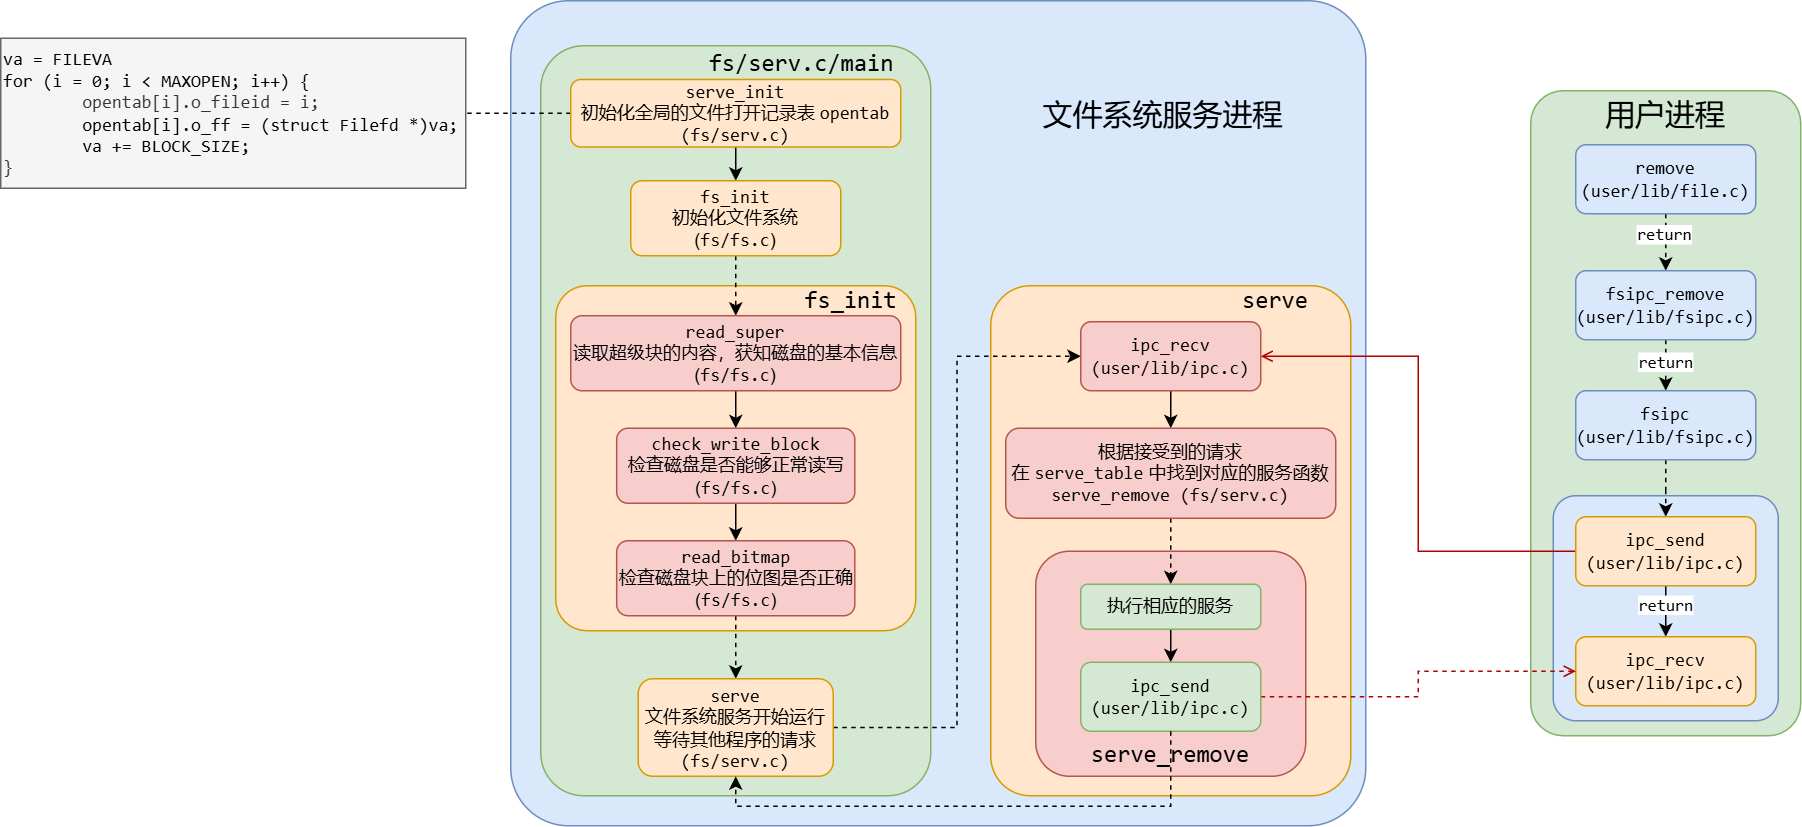

The diagram above was exported from draw.io. Its source (the exported page's mxGraphModel, read from the mxfile embedded in the PNG):
<mxGraphModel dx="2015" dy="693" grid="1" gridSize="10" guides="1" tooltips="1" connect="1" arrows="1" fold="1" page="1" pageScale="1" pageWidth="827" pageHeight="1169" math="0" shadow="0">
  <root>
    <mxCell id="0" />
    <mxCell id="1" parent="0" />
    <mxCell id="v7bRTMgZDpl7qzEHa6Ts-55" value="" style="rounded=1;whiteSpace=wrap;html=1;arcSize=7;fillColor=#dae8fc;strokeColor=#6c8ebf;" vertex="1" parent="1">
      <mxGeometry x="130" y="100" width="570" height="550" as="geometry" />
    </mxCell>
    <mxCell id="v7bRTMgZDpl7qzEHa6Ts-57" value="" style="rounded=1;whiteSpace=wrap;html=1;arcSize=11;fillColor=#ffe6cc;strokeColor=#d79b00;" vertex="1" parent="1">
      <mxGeometry x="450" y="290" width="240" height="340" as="geometry" />
    </mxCell>
    <mxCell id="v7bRTMgZDpl7qzEHa6Ts-53" value="" style="rounded=1;whiteSpace=wrap;html=1;fillColor=#f8cecc;strokeColor=#b85450;" vertex="1" parent="1">
      <mxGeometry x="480" y="467" width="180" height="150" as="geometry" />
    </mxCell>
    <mxCell id="v7bRTMgZDpl7qzEHa6Ts-23" value="" style="rounded=1;whiteSpace=wrap;html=1;arcSize=12;fillColor=#d5e8d4;strokeColor=#82b366;" vertex="1" parent="1">
      <mxGeometry x="810" y="160" width="180" height="430" as="geometry" />
    </mxCell>
    <mxCell id="v7bRTMgZDpl7qzEHa6Ts-39" value="" style="rounded=1;whiteSpace=wrap;html=1;arcSize=10;fillColor=#dae8fc;strokeColor=#6c8ebf;" vertex="1" parent="1">
      <mxGeometry x="825" y="430" width="150" height="150" as="geometry" />
    </mxCell>
    <mxCell id="v7bRTMgZDpl7qzEHa6Ts-2" value="" style="rounded=1;whiteSpace=wrap;html=1;arcSize=11;fillColor=#d5e8d4;strokeColor=#82b366;" vertex="1" parent="1">
      <mxGeometry x="150" y="130" width="260" height="500" as="geometry" />
    </mxCell>
    <mxCell id="v7bRTMgZDpl7qzEHa6Ts-13" value="" style="rounded=1;whiteSpace=wrap;html=1;arcSize=9;fillColor=#ffe6cc;strokeColor=#d79b00;" vertex="1" parent="1">
      <mxGeometry x="160" y="290" width="240" height="230" as="geometry" />
    </mxCell>
    <mxCell id="v7bRTMgZDpl7qzEHa6Ts-5" value="" style="edgeStyle=orthogonalEdgeStyle;rounded=0;orthogonalLoop=1;jettySize=auto;html=1;dashed=1;endArrow=none;startFill=0;" edge="1" parent="1" source="v7bRTMgZDpl7qzEHa6Ts-1" target="v7bRTMgZDpl7qzEHa6Ts-4">
      <mxGeometry relative="1" as="geometry" />
    </mxCell>
    <mxCell id="v7bRTMgZDpl7qzEHa6Ts-7" value="" style="edgeStyle=orthogonalEdgeStyle;rounded=0;orthogonalLoop=1;jettySize=auto;html=1;" edge="1" parent="1" source="v7bRTMgZDpl7qzEHa6Ts-1" target="v7bRTMgZDpl7qzEHa6Ts-6">
      <mxGeometry relative="1" as="geometry" />
    </mxCell>
    <mxCell id="v7bRTMgZDpl7qzEHa6Ts-1" value="&lt;font face=&quot;consolas&quot;&gt;serve_init&lt;/font&gt;&lt;div&gt;初始化全局的&lt;span style=&quot;background-color: transparent; color: light-dark(rgb(0, 0, 0), rgb(255, 255, 255));&quot;&gt;文件打开记录表 &lt;/span&gt;&lt;font style=&quot;background-color: transparent; color: light-dark(rgb(0, 0, 0), rgb(255, 255, 255));&quot; face=&quot;consolas&quot;&gt;opentab&lt;/font&gt;&lt;/div&gt;&lt;div&gt;&lt;font face=&quot;consolas&quot;&gt;(fs/serv.c)&lt;/font&gt;&lt;/div&gt;" style="rounded=1;whiteSpace=wrap;html=1;fillColor=#ffe6cc;strokeColor=#d79b00;" vertex="1" parent="1">
      <mxGeometry x="170" y="152.5" width="220" height="45" as="geometry" />
    </mxCell>
    <mxCell id="v7bRTMgZDpl7qzEHa6Ts-3" value="&lt;font style=&quot;font-size: 16px;&quot; face=&quot;consolas&quot;&gt;fs/serv.c/main&lt;/font&gt;" style="text;html=1;align=center;verticalAlign=middle;whiteSpace=wrap;rounded=0;" vertex="1" parent="1">
      <mxGeometry x="294" y="126" width="60" height="30" as="geometry" />
    </mxCell>
    <mxCell id="v7bRTMgZDpl7qzEHa6Ts-4" value="&lt;div&gt;&lt;span style=&quot;background-color: transparent; color: light-dark(rgb(0, 0, 0), rgb(255, 255, 255)); font-family: consolas;&quot;&gt;va = FILEVA&lt;/span&gt;&lt;/div&gt;&lt;div&gt;&lt;span style=&quot;background-color: transparent; color: light-dark(rgb(0, 0, 0), rgb(255, 255, 255)); font-family: consolas;&quot;&gt;for (i = 0; i &amp;lt; MAXOPEN; i++) {&lt;/span&gt;&lt;/div&gt;&lt;div&gt;&lt;font face=&quot;consolas&quot;&gt;&lt;span style=&quot;white-space: pre;&quot;&gt;&#09;&lt;/span&gt;opentab[i].o_fileid = i;&lt;/font&gt;&lt;/div&gt;&lt;div&gt;&lt;span style=&quot;background-color: transparent; color: light-dark(rgb(0, 0, 0), rgb(255, 255, 255));&quot;&gt;&lt;font face=&quot;consolas&quot;&gt;&lt;span style=&quot;white-space: pre;&quot;&gt;&#09;&lt;/span&gt;opentab[i].o_ff = (struct Filefd *)va;&lt;/font&gt;&lt;/span&gt;&lt;/div&gt;&lt;div&gt;&lt;span style=&quot;background-color: transparent; color: light-dark(rgb(0, 0, 0), rgb(255, 255, 255));&quot;&gt;&lt;font face=&quot;consolas&quot;&gt;&lt;span style=&quot;white-space: pre;&quot;&gt;&#09;&lt;/span&gt;va += BLOCK_SIZE;&lt;/font&gt;&lt;/span&gt;&lt;/div&gt;&lt;div&gt;&lt;font face=&quot;consolas&quot;&gt;}&lt;/font&gt;&lt;/div&gt;" style="rounded=0;whiteSpace=wrap;html=1;align=left;fillColor=#f5f5f5;strokeColor=#666666;fontColor=#333333;" vertex="1" parent="1">
      <mxGeometry x="-210" y="125" width="310" height="100" as="geometry" />
    </mxCell>
    <mxCell id="v7bRTMgZDpl7qzEHa6Ts-15" style="edgeStyle=orthogonalEdgeStyle;rounded=0;orthogonalLoop=1;jettySize=auto;html=1;exitX=0.5;exitY=1;exitDx=0;exitDy=0;dashed=1;" edge="1" parent="1" source="v7bRTMgZDpl7qzEHa6Ts-6" target="v7bRTMgZDpl7qzEHa6Ts-9">
      <mxGeometry relative="1" as="geometry" />
    </mxCell>
    <mxCell id="v7bRTMgZDpl7qzEHa6Ts-6" value="&lt;font face=&quot;consolas&quot;&gt;fs_init&lt;/font&gt;&lt;div&gt;初始化文件系统&lt;/div&gt;&lt;div&gt;(&lt;font face=&quot;consolas&quot;&gt;fs/fs.c&lt;/font&gt;)&lt;/div&gt;" style="rounded=1;whiteSpace=wrap;html=1;fillColor=#ffe6cc;strokeColor=#d79b00;" vertex="1" parent="1">
      <mxGeometry x="210" y="220" width="140" height="50" as="geometry" />
    </mxCell>
    <mxCell id="v7bRTMgZDpl7qzEHa6Ts-17" style="edgeStyle=orthogonalEdgeStyle;rounded=0;orthogonalLoop=1;jettySize=auto;html=1;exitX=0.5;exitY=1;exitDx=0;exitDy=0;entryX=0.5;entryY=0;entryDx=0;entryDy=0;" edge="1" parent="1" source="v7bRTMgZDpl7qzEHa6Ts-9" target="v7bRTMgZDpl7qzEHa6Ts-10">
      <mxGeometry relative="1" as="geometry" />
    </mxCell>
    <mxCell id="v7bRTMgZDpl7qzEHa6Ts-9" value="&lt;font face=&quot;consolas&quot;&gt;read_super&lt;/font&gt;&lt;div&gt;读取超级块的内容，&lt;span style=&quot;background-color: transparent; color: light-dark(rgb(0, 0, 0), rgb(255, 255, 255));&quot;&gt;获知磁盘的基本信息&lt;/span&gt;&lt;/div&gt;&lt;div&gt;(&lt;font face=&quot;consolas&quot;&gt;fs/fs.c&lt;/font&gt;)&lt;/div&gt;" style="rounded=1;whiteSpace=wrap;html=1;fillColor=#f8cecc;strokeColor=#b85450;" vertex="1" parent="1">
      <mxGeometry x="170" y="310" width="220" height="50" as="geometry" />
    </mxCell>
    <mxCell id="v7bRTMgZDpl7qzEHa6Ts-18" style="edgeStyle=orthogonalEdgeStyle;rounded=0;orthogonalLoop=1;jettySize=auto;html=1;exitX=0.5;exitY=1;exitDx=0;exitDy=0;" edge="1" parent="1" source="v7bRTMgZDpl7qzEHa6Ts-10" target="v7bRTMgZDpl7qzEHa6Ts-11">
      <mxGeometry relative="1" as="geometry" />
    </mxCell>
    <mxCell id="v7bRTMgZDpl7qzEHa6Ts-10" value="&lt;font face=&quot;consolas&quot;&gt;check_write_block&lt;/font&gt;&lt;div&gt;检查磁盘是否能够正常读写&lt;/div&gt;&lt;div&gt;(&lt;font face=&quot;consolas&quot;&gt;fs/fs.c&lt;/font&gt;)&lt;/div&gt;" style="rounded=1;whiteSpace=wrap;html=1;fillColor=#f8cecc;strokeColor=#b85450;" vertex="1" parent="1">
      <mxGeometry x="200.63" y="385" width="158.75" height="50" as="geometry" />
    </mxCell>
    <mxCell id="v7bRTMgZDpl7qzEHa6Ts-22" value="" style="edgeStyle=orthogonalEdgeStyle;rounded=0;orthogonalLoop=1;jettySize=auto;html=1;dashed=1;" edge="1" parent="1" source="v7bRTMgZDpl7qzEHa6Ts-11" target="v7bRTMgZDpl7qzEHa6Ts-21">
      <mxGeometry relative="1" as="geometry" />
    </mxCell>
    <mxCell id="v7bRTMgZDpl7qzEHa6Ts-11" value="&lt;font face=&quot;consolas&quot;&gt;read_bitmap&lt;/font&gt;&lt;div&gt;检查磁盘块上的位图是否正确&lt;/div&gt;&lt;div&gt;(&lt;font face=&quot;consolas&quot;&gt;fs/fs.c&lt;/font&gt;)&lt;/div&gt;" style="rounded=1;whiteSpace=wrap;html=1;fillColor=#f8cecc;strokeColor=#b85450;" vertex="1" parent="1">
      <mxGeometry x="200.63" y="460" width="158.75" height="50" as="geometry" />
    </mxCell>
    <mxCell id="v7bRTMgZDpl7qzEHa6Ts-20" value="&lt;font style=&quot;font-size: 16px;&quot; face=&quot;consolas&quot;&gt;fs_init&lt;/font&gt;" style="text;html=1;align=center;verticalAlign=middle;whiteSpace=wrap;rounded=0;" vertex="1" parent="1">
      <mxGeometry x="327" y="284" width="60" height="30" as="geometry" />
    </mxCell>
    <mxCell id="v7bRTMgZDpl7qzEHa6Ts-52" style="edgeStyle=orthogonalEdgeStyle;rounded=0;orthogonalLoop=1;jettySize=auto;html=1;exitX=1;exitY=0.5;exitDx=0;exitDy=0;entryX=0;entryY=0.5;entryDx=0;entryDy=0;dashed=1;" edge="1" parent="1" source="v7bRTMgZDpl7qzEHa6Ts-21" target="v7bRTMgZDpl7qzEHa6Ts-44">
      <mxGeometry relative="1" as="geometry" />
    </mxCell>
    <mxCell id="v7bRTMgZDpl7qzEHa6Ts-21" value="&lt;font face=&quot;consolas&quot;&gt;serve&lt;/font&gt;&lt;div&gt;文件系统服务开始运行&lt;/div&gt;&lt;div&gt;等待其他程序的请求&lt;/div&gt;&lt;div&gt;&lt;font face=&quot;consolas&quot;&gt;(fs/serv.c)&lt;/font&gt;&lt;/div&gt;" style="rounded=1;whiteSpace=wrap;html=1;fillColor=#ffe6cc;strokeColor=#d79b00;" vertex="1" parent="1">
      <mxGeometry x="215" y="552" width="130" height="65" as="geometry" />
    </mxCell>
    <mxCell id="v7bRTMgZDpl7qzEHa6Ts-30" value="" style="edgeStyle=orthogonalEdgeStyle;rounded=0;orthogonalLoop=1;jettySize=auto;html=1;dashed=1;" edge="1" parent="1" source="v7bRTMgZDpl7qzEHa6Ts-24" target="v7bRTMgZDpl7qzEHa6Ts-26">
      <mxGeometry relative="1" as="geometry" />
    </mxCell>
    <mxCell id="v7bRTMgZDpl7qzEHa6Ts-35" value="&lt;font face=&quot;consolas&quot;&gt;return&lt;/font&gt;" style="edgeLabel;html=1;align=center;verticalAlign=middle;resizable=0;points=[];" vertex="1" connectable="0" parent="v7bRTMgZDpl7qzEHa6Ts-30">
      <mxGeometry x="-0.3498" y="-1" relative="1" as="geometry">
        <mxPoint as="offset" />
      </mxGeometry>
    </mxCell>
    <mxCell id="v7bRTMgZDpl7qzEHa6Ts-24" value="&lt;font face=&quot;consolas&quot;&gt;remove&lt;/font&gt;&lt;div&gt;&lt;font face=&quot;consolas&quot;&gt;(user/lib/file.c)&lt;/font&gt;&lt;/div&gt;" style="rounded=1;whiteSpace=wrap;html=1;fillColor=#dae8fc;strokeColor=#6c8ebf;" vertex="1" parent="1">
      <mxGeometry x="840" y="196" width="120" height="46" as="geometry" />
    </mxCell>
    <mxCell id="v7bRTMgZDpl7qzEHa6Ts-32" value="" style="edgeStyle=orthogonalEdgeStyle;rounded=0;orthogonalLoop=1;jettySize=auto;html=1;dashed=1;" edge="1" parent="1" source="v7bRTMgZDpl7qzEHa6Ts-26" target="v7bRTMgZDpl7qzEHa6Ts-27">
      <mxGeometry relative="1" as="geometry" />
    </mxCell>
    <mxCell id="v7bRTMgZDpl7qzEHa6Ts-36" value="&lt;span style=&quot;font-family: consolas;&quot;&gt;return&lt;/span&gt;" style="edgeLabel;html=1;align=center;verticalAlign=middle;resizable=0;points=[];" vertex="1" connectable="0" parent="v7bRTMgZDpl7qzEHa6Ts-32">
      <mxGeometry x="0.1814" y="-1" relative="1" as="geometry">
        <mxPoint x="1" y="-1" as="offset" />
      </mxGeometry>
    </mxCell>
    <mxCell id="v7bRTMgZDpl7qzEHa6Ts-26" value="&lt;font face=&quot;consolas&quot;&gt;fsipc_remove&lt;/font&gt;&lt;div&gt;&lt;font face=&quot;consolas&quot;&gt;(user/lib/fsipc.c)&lt;/font&gt;&lt;/div&gt;" style="rounded=1;whiteSpace=wrap;html=1;fillColor=#dae8fc;strokeColor=#6c8ebf;" vertex="1" parent="1">
      <mxGeometry x="840" y="280" width="120" height="46" as="geometry" />
    </mxCell>
    <mxCell id="v7bRTMgZDpl7qzEHa6Ts-33" value="" style="edgeStyle=orthogonalEdgeStyle;rounded=0;orthogonalLoop=1;jettySize=auto;html=1;dashed=1;" edge="1" parent="1" source="v7bRTMgZDpl7qzEHa6Ts-27" target="v7bRTMgZDpl7qzEHa6Ts-28">
      <mxGeometry relative="1" as="geometry" />
    </mxCell>
    <mxCell id="v7bRTMgZDpl7qzEHa6Ts-27" value="&lt;font face=&quot;consolas&quot;&gt;fsipc&lt;/font&gt;&lt;div&gt;&lt;font face=&quot;consolas&quot;&gt;(user/lib/fsipc.c)&lt;/font&gt;&lt;/div&gt;" style="rounded=1;whiteSpace=wrap;html=1;fillColor=#dae8fc;strokeColor=#6c8ebf;" vertex="1" parent="1">
      <mxGeometry x="840" y="360" width="120" height="46" as="geometry" />
    </mxCell>
    <mxCell id="v7bRTMgZDpl7qzEHa6Ts-34" value="" style="edgeStyle=orthogonalEdgeStyle;rounded=0;orthogonalLoop=1;jettySize=auto;html=1;" edge="1" parent="1" source="v7bRTMgZDpl7qzEHa6Ts-28" target="v7bRTMgZDpl7qzEHa6Ts-29">
      <mxGeometry relative="1" as="geometry" />
    </mxCell>
    <mxCell id="v7bRTMgZDpl7qzEHa6Ts-40" value="&lt;span style=&quot;font-family: consolas;&quot;&gt;return&lt;/span&gt;" style="edgeLabel;html=1;align=center;verticalAlign=middle;resizable=0;points=[];" vertex="1" connectable="0" parent="v7bRTMgZDpl7qzEHa6Ts-34">
      <mxGeometry x="-0.4453" relative="1" as="geometry">
        <mxPoint as="offset" />
      </mxGeometry>
    </mxCell>
    <mxCell id="v7bRTMgZDpl7qzEHa6Ts-62" style="edgeStyle=orthogonalEdgeStyle;rounded=0;orthogonalLoop=1;jettySize=auto;html=1;exitX=0;exitY=0.5;exitDx=0;exitDy=0;entryX=1;entryY=0.5;entryDx=0;entryDy=0;endArrow=open;endFill=0;fillColor=#e51400;strokeColor=#B20000;" edge="1" parent="1" source="v7bRTMgZDpl7qzEHa6Ts-28" target="v7bRTMgZDpl7qzEHa6Ts-44">
      <mxGeometry relative="1" as="geometry" />
    </mxCell>
    <mxCell id="v7bRTMgZDpl7qzEHa6Ts-28" value="&lt;font face=&quot;consolas&quot;&gt;ipc_send&lt;/font&gt;&lt;div&gt;&lt;font face=&quot;consolas&quot;&gt;(user/lib/ipc.c)&lt;/font&gt;&lt;/div&gt;" style="rounded=1;whiteSpace=wrap;html=1;fillColor=#ffe6cc;strokeColor=#d79b00;" vertex="1" parent="1">
      <mxGeometry x="840" y="444" width="120" height="46" as="geometry" />
    </mxCell>
    <mxCell id="v7bRTMgZDpl7qzEHa6Ts-29" value="&lt;font face=&quot;consolas&quot;&gt;ipc_recv&lt;/font&gt;&lt;div&gt;&lt;font face=&quot;consolas&quot;&gt;(user/lib/ipc.c)&lt;/font&gt;&lt;/div&gt;" style="rounded=1;whiteSpace=wrap;html=1;fillColor=#ffe6cc;strokeColor=#d79b00;" vertex="1" parent="1">
      <mxGeometry x="840" y="524" width="120" height="46" as="geometry" />
    </mxCell>
    <mxCell id="v7bRTMgZDpl7qzEHa6Ts-41" value="&lt;font style=&quot;font-size: 20px;&quot;&gt;用户进程&lt;/font&gt;" style="text;html=1;align=center;verticalAlign=middle;whiteSpace=wrap;rounded=0;" vertex="1" parent="1">
      <mxGeometry x="850" y="160" width="100" height="30" as="geometry" />
    </mxCell>
    <mxCell id="v7bRTMgZDpl7qzEHa6Ts-49" value="" style="edgeStyle=orthogonalEdgeStyle;rounded=0;orthogonalLoop=1;jettySize=auto;html=1;" edge="1" parent="1" source="v7bRTMgZDpl7qzEHa6Ts-44" target="v7bRTMgZDpl7qzEHa6Ts-46">
      <mxGeometry relative="1" as="geometry" />
    </mxCell>
    <mxCell id="v7bRTMgZDpl7qzEHa6Ts-44" value="&lt;font face=&quot;consolas&quot;&gt;ipc_recv&lt;/font&gt;&lt;div&gt;&lt;div&gt;&lt;font face=&quot;consolas&quot;&gt;(user/lib/ipc.c)&lt;/font&gt;&lt;/div&gt;&lt;/div&gt;" style="rounded=1;whiteSpace=wrap;html=1;fillColor=#f8cecc;strokeColor=#b85450;" vertex="1" parent="1">
      <mxGeometry x="510" y="314" width="120" height="46" as="geometry" />
    </mxCell>
    <mxCell id="v7bRTMgZDpl7qzEHa6Ts-50" value="" style="edgeStyle=orthogonalEdgeStyle;rounded=0;orthogonalLoop=1;jettySize=auto;html=1;dashed=1;" edge="1" parent="1" source="v7bRTMgZDpl7qzEHa6Ts-46" target="v7bRTMgZDpl7qzEHa6Ts-47">
      <mxGeometry relative="1" as="geometry" />
    </mxCell>
    <mxCell id="v7bRTMgZDpl7qzEHa6Ts-46" value="根据接受到的请求&lt;div&gt;在 &lt;font face=&quot;consolas&quot;&gt;serve_table&lt;/font&gt; 中&lt;span style=&quot;background-color: transparent; color: light-dark(rgb(0, 0, 0), rgb(255, 255, 255));&quot;&gt;找到对应的服务函数 &lt;/span&gt;&lt;font style=&quot;background-color: transparent; color: light-dark(rgb(0, 0, 0), rgb(255, 255, 255));&quot; face=&quot;consolas&quot;&gt;serve_remove (&lt;/font&gt;&lt;span style=&quot;font-family: consolas; background-color: transparent; color: light-dark(rgb(0, 0, 0), rgb(255, 255, 255));&quot;&gt;&lt;font&gt;fs/serv.c&lt;/font&gt;&lt;/span&gt;&lt;span style=&quot;background-color: transparent; color: light-dark(rgb(0, 0, 0), rgb(255, 255, 255)); font-family: consolas;&quot;&gt;)&lt;/span&gt;&lt;/div&gt;" style="rounded=1;whiteSpace=wrap;html=1;fillColor=#f8cecc;strokeColor=#b85450;" vertex="1" parent="1">
      <mxGeometry x="460" y="385" width="220" height="60" as="geometry" />
    </mxCell>
    <mxCell id="v7bRTMgZDpl7qzEHa6Ts-51" value="" style="edgeStyle=orthogonalEdgeStyle;rounded=0;orthogonalLoop=1;jettySize=auto;html=1;" edge="1" parent="1" source="v7bRTMgZDpl7qzEHa6Ts-47" target="v7bRTMgZDpl7qzEHa6Ts-48">
      <mxGeometry relative="1" as="geometry" />
    </mxCell>
    <mxCell id="v7bRTMgZDpl7qzEHa6Ts-47" value="&lt;div&gt;&lt;span style=&quot;background-color: transparent; color: light-dark(rgb(0, 0, 0), rgb(255, 255, 255));&quot;&gt;执行相应的服务&lt;/span&gt;&lt;/div&gt;" style="rounded=1;whiteSpace=wrap;html=1;fillColor=#d5e8d4;strokeColor=#82b366;" vertex="1" parent="1">
      <mxGeometry x="510" y="489" width="120" height="30" as="geometry" />
    </mxCell>
    <mxCell id="v7bRTMgZDpl7qzEHa6Ts-63" style="edgeStyle=orthogonalEdgeStyle;rounded=0;orthogonalLoop=1;jettySize=auto;html=1;exitX=1;exitY=0.5;exitDx=0;exitDy=0;entryX=0;entryY=0.5;entryDx=0;entryDy=0;dashed=1;endArrow=open;endFill=0;fillColor=#e51400;strokeColor=#B20000;" edge="1" parent="1" source="v7bRTMgZDpl7qzEHa6Ts-48" target="v7bRTMgZDpl7qzEHa6Ts-29">
      <mxGeometry relative="1" as="geometry" />
    </mxCell>
    <mxCell id="v7bRTMgZDpl7qzEHa6Ts-48" value="&lt;font face=&quot;consolas&quot;&gt;ipc_send&lt;/font&gt;&lt;div&gt;&lt;font face=&quot;consolas&quot;&gt;(user/lib/ipc.c)&lt;/font&gt;&lt;/div&gt;" style="rounded=1;whiteSpace=wrap;html=1;fillColor=#d5e8d4;strokeColor=#82b366;" vertex="1" parent="1">
      <mxGeometry x="510" y="541" width="120" height="46" as="geometry" />
    </mxCell>
    <mxCell id="v7bRTMgZDpl7qzEHa6Ts-59" style="edgeStyle=orthogonalEdgeStyle;rounded=0;orthogonalLoop=1;jettySize=auto;html=1;exitX=0.5;exitY=0;exitDx=0;exitDy=0;entryX=0.5;entryY=1;entryDx=0;entryDy=0;dashed=1;" edge="1" parent="1" source="v7bRTMgZDpl7qzEHa6Ts-54" target="v7bRTMgZDpl7qzEHa6Ts-21">
      <mxGeometry relative="1" as="geometry">
        <Array as="points">
          <mxPoint x="570" y="637" />
          <mxPoint x="280" y="637" />
        </Array>
      </mxGeometry>
    </mxCell>
    <mxCell id="v7bRTMgZDpl7qzEHa6Ts-54" value="&lt;font style=&quot;font-size: 16px;&quot; face=&quot;consolas&quot;&gt;serve_remove&lt;/font&gt;" style="text;html=1;align=center;verticalAlign=middle;whiteSpace=wrap;rounded=0;" vertex="1" parent="1">
      <mxGeometry x="540" y="587" width="60" height="30" as="geometry" />
    </mxCell>
    <mxCell id="v7bRTMgZDpl7qzEHa6Ts-56" value="&lt;span style=&quot;font-size: 20px;&quot;&gt;文件系统服务进程&lt;/span&gt;" style="text;html=1;align=center;verticalAlign=middle;whiteSpace=wrap;rounded=0;" vertex="1" parent="1">
      <mxGeometry x="480" y="160" width="170" height="30" as="geometry" />
    </mxCell>
    <mxCell id="v7bRTMgZDpl7qzEHa6Ts-58" value="&lt;font style=&quot;font-size: 16px;&quot; face=&quot;consolas&quot;&gt;serve&lt;/font&gt;" style="text;html=1;align=center;verticalAlign=middle;whiteSpace=wrap;rounded=0;" vertex="1" parent="1">
      <mxGeometry x="610" y="284" width="60" height="30" as="geometry" />
    </mxCell>
  </root>
</mxGraphModel>